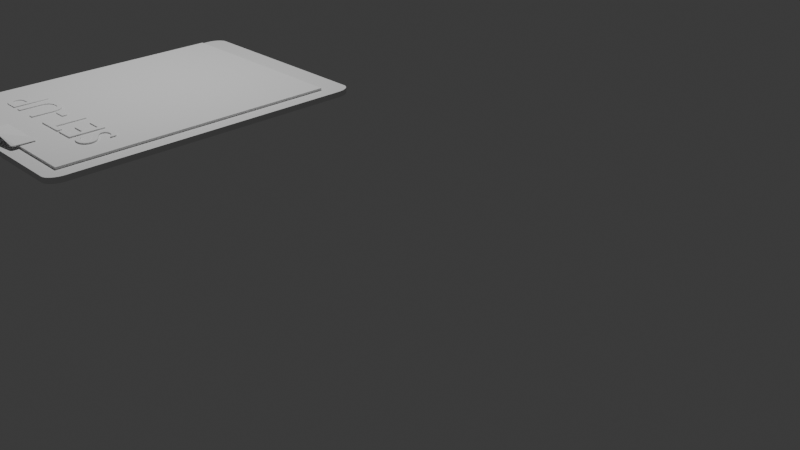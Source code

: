 # Source: PIN-set-up.blend  (saved by Blender 4.1.24; exported with 4.5.12 LTS)
import bpy
from mathutils import Matrix  # noqa: F401  (used for matrix-valued properties, if any)

bpy.ops.wm.read_factory_settings(use_empty=True)
scene = bpy.context.scene
scene.name = 'Scene'

# ---- collections
col_collection = bpy.data.collections.new('Collection'); scene.collection.children.link(col_collection)

# ---- materials (node trees are filled in below, after node groups)
mat_material_001 = bpy.data.materials.new('Material.001')
mat_material_001.alpha_threshold = 0.0
mat_material_001.use_transparent_shadow = False
mat_material_001.roughness = 0.5
mat_material_001.line_color = (0.0, 0.0, 0.0, 1.0)

# ---- material node trees
mat_material_001.use_nodes = True; mat_material_001.node_tree.nodes.clear()
_N = mat_material_001.node_tree.nodes; _L = mat_material_001.node_tree.links
n0 = _N.new('ShaderNodeOutputMaterial'); n0.name = 'Material Output'; n0.location = (300, 300)
n1 = _N.new('ShaderNodeBsdfPrincipled'); n1.name = 'Principled BSDF'; n1.location = (10, 300)
n1.inputs[3].default_value = 1.45
_L.new(n1.outputs[0], n0.inputs[0])
n0.is_active_output = True

# ---- world
world_world = bpy.data.worlds.new('World'); scene.world = world_world
world_world.use_nodes = True; world_world.node_tree.nodes.clear()
_N = world_world.node_tree.nodes; _L = world_world.node_tree.links
n0 = _N.new('ShaderNodeOutputWorld'); n0.name = 'World Output'; n0.location = (300, 300)
n1 = _N.new('ShaderNodeBackground'); n1.name = 'Background'; n1.location = (10, 300)
n1.inputs[0].default_value = (0.05088, 0.05088, 0.05088, 1.0)
_L.new(n1.outputs[0], n0.inputs[0])
n0.is_active_output = True
world_world.color = (0.05088, 0.05088, 0.05088)
world_world.use_sun_shadow = False
world_world.sun_shadow_jitter_overblur = 0.0

# ---- cameras
cam_camera = bpy.data.cameras.new('Camera')
cam_camera.clip_end = 100.0
cam_camera.ortho_scale = 7.314

# ---- lights
light_light_001 = bpy.data.lights.new('Light.001', 'POINT')
light_light_001.transmission_factor = 0.0
light_light_001.energy = 1000.0
light_light_001.shadow_soft_size = 0.1
light_light_001.shadow_maximum_resolution = 0.006
light_light_001.use_absolute_resolution = True

# ---- meshes
me_cube_004 = bpy.data.meshes.new('Cube.004')
me_cube_004.from_pydata([(-1.0, -1.0, -1.0), (-1.0, -1.0, 1.0), (-1.0, 1.0, -1.0), (-1.0, 1.0, 1.0), (1.0, -1.0, -1.0), (1.0, -1.0, 1.0), (1.0, 1.0, -1.0), (1.0, 1.0, 1.0)], [], [(0, 1, 3, 2), (2, 3, 7, 6), (6, 7, 5, 4), (4, 5, 1, 0), (2, 6, 4, 0), (7, 3, 1, 5)])
_uv = me_cube_004.uv_layers.new(name='UVMap')
_uv.uv.foreach_set('vector', [0.375, 0.0, 0.625, 0.0, 0.625, 0.25, 0.375, 0.25, 0.375, 0.25, 0.625, 0.25, 0.625, 0.5, 0.375, 0.5, 0.375, 0.5, 0.625, 0.5, 0.625, 0.75, 0.375, 0.75, 0.375, 0.75, 0.625, 0.75, 0.625, 1.0, 0.375, 1.0, 0.125, 0.5, 0.375, 0.5, 0.375, 0.75, 0.125, 0.75, 0.625, 0.5, 0.875, 0.5, 0.875, 0.75, 0.625, 0.75])
me_cube_004.update()
me_cube_005 = bpy.data.meshes.new('Cube.005')
me_cube_005.from_pydata([(-1.0, -1.0, -1.0), (-1.0, -1.0, 1.0), (-1.0, 1.0, -1.0), (-1.0, 1.0, 1.0), (1.0, -1.0, -1.0), (1.0, -1.0, 1.0), (1.0, 1.0, -1.0), (1.0, 1.0, 1.0)], [], [(0, 1, 3, 2), (2, 3, 7, 6), (6, 7, 5, 4), (4, 5, 1, 0), (2, 6, 4, 0), (7, 3, 1, 5)])
_uv = me_cube_005.uv_layers.new(name='UVMap')
_uv.uv.foreach_set('vector', [0.375, 0.0, 0.625, 0.0, 0.625, 0.25, 0.375, 0.25, 0.375, 0.25, 0.625, 0.25, 0.625, 0.5, 0.375, 0.5, 0.375, 0.5, 0.625, 0.5, 0.625, 0.75, 0.375, 0.75, 0.375, 0.75, 0.625, 0.75, 0.625, 1.0, 0.375, 1.0, 0.125, 0.5, 0.375, 0.5, 0.375, 0.75, 0.125, 0.75, 0.625, 0.5, 0.875, 0.5, 0.875, 0.75, 0.625, 0.75])
me_cube_005.update()
me_cube_006 = bpy.data.meshes.new('Cube.006')
me_cube_006.from_pydata([(-7.107, 1.0, 0.003508), (-7.107, 1.0, -0.003508), (-5.107, 1.0, 0.003508), (-5.107, 1.0, -0.003508), (-5.768, 1.0, 0.003508), (-6.435, 1.0, 0.003508), (-6.435, 1.0, -0.003508), (-5.768, 1.0, -0.003508), (-5.886, 0.2974, 0.1389), (-6.319, 0.2974, 0.1389), (-6.319, 0.2922, 0.1615), (-5.886, 0.2922, 0.1615), (-6.189, -0.533, -0.02705), (-6.319, -0.4066, 0.001847), (-6.319, -0.4014, -0.02071), (-6.189, -0.5279, -0.0496), (-5.886, -0.4066, 0.001847), (-6.016, -0.533, -0.02705), (-6.016, -0.5279, -0.0496), (-5.886, -0.4014, -0.02071), (-6.14, -0.3882, -0.01768), (-6.139, -0.3949, -0.01923), (-6.139, -0.3814, -0.01613), (-6.134, -0.4074, -0.02209), (-6.137, -0.3749, -0.01465), (-6.137, -0.4014, -0.02071), (-6.134, -0.3689, -0.01328), (-6.124, -0.417, -0.02427), (-6.13, -0.3636, -0.01208), (-6.111, -0.3541, -0.009906), (-6.111, -0.4222, -0.02546), (-6.118, -0.3561, -0.01036), (-6.118, -0.4202, -0.025), (-6.124, -0.3593, -0.01109), (-6.13, -0.4127, -0.02329), (-6.097, -0.4222, -0.02546), (-6.097, -0.3541, -0.009906), (-6.085, -0.417, -0.02427), (-6.085, -0.3593, -0.01109), (-6.091, -0.4202, -0.025), (-6.091, -0.3561, -0.01036), (-6.075, -0.4074, -0.02209), (-6.075, -0.3689, -0.01328), (-6.069, -0.3882, -0.01768), (-6.069, -0.3814, -0.01613), (-6.069, -0.3949, -0.01923), (-6.071, -0.3749, -0.01465), (-6.071, -0.4014, -0.02071), (-6.079, -0.3636, -0.01208), (-6.079, -0.4127, -0.02329), (-6.104, -0.4229, -0.02561), (-6.104, -0.3535, -0.009754), (-6.14, -0.3933, 0.004873), (-6.139, -0.4001, 0.003327), (-6.139, -0.3866, 0.00642), (-6.134, -0.4126, 0.000469), (-6.134, -0.374, 0.009277), (-6.137, -0.4066, 0.00184), (-6.137, -0.38, 0.007907), (-6.124, -0.4222, -0.001718), (-6.124, -0.3645, 0.01146), (-6.111, -0.4273, -0.002902), (-6.111, -0.3593, 0.01265), (-6.118, -0.4254, -0.002451), (-6.118, -0.3613, 0.0122), (-6.13, -0.4179, -0.0007322), (-6.13, -0.3688, 0.01048), (-6.097, -0.4273, -0.002902), (-6.097, -0.3593, 0.01265), (-6.085, -0.4222, -0.001718), (-6.085, -0.3645, 0.01146), (-6.091, -0.4254, -0.002451), (-6.091, -0.3613, 0.0122), (-6.075, -0.4126, 0.000469), (-6.075, -0.374, 0.009277), (-6.069, -0.3933, 0.004873), (-6.069, -0.4001, 0.003327), (-6.069, -0.3866, 0.00642), (-6.071, -0.4066, 0.00184), (-6.071, -0.38, 0.007907), (-6.079, -0.4179, -0.0007322), (-6.079, -0.3688, 0.01048), (-6.104, -0.3586, 0.0128), (-6.104, -0.428, -0.003054), (-5.107, 0.4077, 0.01783), (-5.21, 0.305, 0.01783), (-5.112, 0.376, 0.01783), (-5.127, 0.3473, 0.01783), (-5.149, 0.3246, 0.01783), (-5.178, 0.3101, 0.01783), (-5.21, 0.305, -0.01783), (-5.107, 0.4077, -0.01783), (-5.178, 0.3101, -0.01783), (-5.149, 0.3246, -0.01783), (-5.127, 0.3473, -0.01783), (-5.112, 0.376, -0.01783), (-7.004, 0.305, 0.01783), (-7.107, 0.4077, 0.01783), (-7.036, 0.3101, 0.01783), (-7.065, 0.3246, 0.01783), (-7.087, 0.3473, 0.01783), (-7.102, 0.376, 0.01783), (-7.107, 0.4077, -0.01783), (-7.004, 0.305, -0.01783), (-7.102, 0.376, -0.01783), (-7.087, 0.3473, -0.01783), (-7.065, 0.3246, -0.01783), (-7.036, 0.3101, -0.01783), (-7.107, 1.0, 0.0), (-5.107, 1.0, 0.0), (-5.438, 1.0, 0.003508), (-6.771, 1.0, 0.003508), (-5.768, 1.0, 0.0), (-6.102, 1.0, 0.003508), (-6.102, 1.0, -0.003508), (-6.771, 1.0, -0.003508), (-5.438, 1.0, -0.003508), (-6.435, 1.0, 0.0), (-6.102, 1.0, 0.0), (-6.771, 1.0, 0.0), (-5.438, 1.0, 0.0)], [], [(10, 9, 103, 96), (120, 116, 3, 109), (6, 115, 1, 102, 104, 105, 106, 107, 103, 9), (17, 18, 15, 12), (10, 13, 14, 9), (19, 16, 11, 8), (119, 115, 6, 117), (118, 114, 7, 112), (5, 113, 4, 11, 10), (97, 102, 1, 108, 0), (7, 114, 6, 9, 8), (3, 116, 7, 8, 90, 92, 93, 94, 95, 91), (11, 85, 90, 8), (4, 110, 2, 84, 86, 87, 88, 89, 85, 11), (14, 13, 12, 15), (27, 15, 18, 19, 43, 45, 47, 41, 49, 37, 39, 35, 50, 30, 32), (43, 19, 8, 9, 14, 15, 27, 34, 23, 25, 21, 20, 22, 24, 26, 28, 33, 31, 29, 51, 36, 40, 38, 48, 42, 46, 44), (18, 17, 16, 19), (13, 10, 11, 16, 17, 69, 80, 73, 78, 76, 75, 77, 79, 74, 81, 70, 72, 68, 82, 62, 64, 60, 66, 56, 58, 54, 52), (69, 17, 12, 13, 52, 53, 57, 55, 65, 59, 63, 61, 83, 67, 71), (68, 36, 51, 82), (72, 40, 36, 68), (70, 38, 40, 72), (81, 48, 38, 70), (42, 48, 81, 74), (46, 42, 74, 79), (44, 46, 79, 77), (43, 44, 77, 75), (45, 43, 75, 76), (47, 45, 76, 78), (41, 47, 78, 73), (49, 41, 73, 80), (37, 49, 80, 69), (39, 37, 69, 71), (35, 39, 71, 67), (50, 35, 67, 83), (30, 50, 83, 61), (32, 30, 61, 63), (27, 32, 63, 59), (34, 27, 59, 65), (55, 23, 34, 65), (57, 25, 23, 55), (53, 21, 25, 57), (52, 20, 21, 53), (54, 22, 20, 52), (58, 24, 22, 54), (56, 26, 24, 58), (66, 28, 26, 56), (60, 33, 28, 66), (64, 31, 33, 60), (62, 29, 31, 64), (82, 51, 29, 62), (84, 91, 95, 86), (86, 95, 94, 87), (87, 94, 93, 88), (88, 93, 92, 89), (89, 92, 90, 85), (2, 109, 3, 91, 84), (96, 103, 107, 98), (98, 107, 106, 99), (99, 106, 105, 100), (100, 105, 104, 101), (101, 104, 102, 97), (5, 10, 96, 98, 99, 100, 101, 97, 0, 111), (113, 118, 112, 4), (5, 117, 118, 113), (117, 6, 114, 118), (111, 119, 117, 5), (0, 108, 119, 111), (108, 1, 115, 119), (110, 120, 109, 2), (4, 112, 120, 110), (112, 7, 116, 120)])
_uv = me_cube_006.uv_layers.new(name='UVMap')
_uv.uv.foreach_set('vector', [0.209, 0.5869, 0.791, 0.5869, 0.6504, 0.2279, 0.1378, 0.5869, 0.5, 0.4587, 0.625, 0.4587, 0.625, 0.5, 0.5, 0.5, 0.791, 0.5, 0.833, 0.5, 0.875, 0.5, 0.875, 0.574, 0.8744, 0.578, 0.8725, 0.5816, 0.8697, 0.5844, 0.8661, 0.5862, 0.8622, 0.5869, 0.791, 0.5869, 0.375, 0.8577, 0.625, 0.8577, 0.625, 0.891, 0.375, 0.891, 0.209, 0.5869, 0.209, 0.725, 0.6504, 0.8656, 0.791, 0.5869, 0.6377, 0.795, 0.3623, 0.795, 0.2923, 0.5869, 0.7077, 0.5869, 0.5, 0.292, 0.625, 0.292, 0.625, 0.334, 0.5, 0.334, 0.5, 0.3757, 0.625, 0.3757, 0.625, 0.4173, 0.5, 0.4173, 0.209, 0.5, 0.2507, 0.5, 0.2923, 0.5, 0.2923, 0.5869, 0.209, 0.5869, 0.375, 0.176, 0.625, 0.176, 0.625, 0.25, 0.5, 0.25, 0.375, 0.25, 0.7077, 0.5, 0.7493, 0.5, 0.791, 0.5, 0.791, 0.5869, 0.7077, 0.5869, 0.625, 0.5, 0.6663, 0.5, 0.7077, 0.5, 0.7077, 0.5869, 0.6378, 0.5869, 0.6339, 0.5867, 0.6303, 0.5861, 0.6258, 0.5816, 0.6252, 0.578, 0.625, 0.574, 0.2923, 0.5869, 0.3622, 0.5869, 0.6378, 0.5869, 0.7077, 0.5869, 0.2923, 0.5, 0.3337, 0.5, 0.375, 0.5, 0.375, 0.574, 0.3748, 0.578, 0.3742, 0.5816, 0.3697, 0.5861, 0.3661, 0.5867, 0.3622, 0.5869, 0.2923, 0.5869, 0.6504, 0.8656, 0.209, 0.725, 0.209, 0.75, 0.625, 0.916, 0.7535, 0.7281, 0.766, 0.75, 0.7327, 0.75, 0.7077, 0.725, 0.7428, 0.7224, 0.743, 0.7237, 0.7434, 0.725, 0.744, 0.7262, 0.7449, 0.7272, 0.7459, 0.7281, 0.7471, 0.7287, 0.7484, 0.7291, 0.7497, 0.7292, 0.751, 0.7291, 0.7523, 0.7287, 0.7428, 0.7224, 0.7077, 0.725, 0.7077, 0.5869, 0.791, 0.5869, 0.791, 0.725, 0.766, 0.75, 0.7535, 0.7281, 0.7546, 0.7272, 0.7554, 0.7262, 0.756, 0.725, 0.7564, 0.7237, 0.7566, 0.7224, 0.7564, 0.721, 0.756, 0.7198, 0.7554, 0.7186, 0.7546, 0.7175, 0.7535, 0.7167, 0.7523, 0.716, 0.751, 0.7157, 0.7497, 0.7155, 0.7484, 0.7157, 0.7471, 0.716, 0.7459, 0.7167, 0.7449, 0.7175, 0.744, 0.7186, 0.7434, 0.7198, 0.743, 0.721, 0.625, 0.8577, 0.375, 0.8577, 0.3623, 0.795, 0.6377, 0.795, 0.209, 0.725, 0.209, 0.5869, 0.2923, 0.5869, 0.2923, 0.725, 0.2673, 0.75, 0.2541, 0.7281, 0.2551, 0.7272, 0.256, 0.7262, 0.2566, 0.725, 0.257, 0.7237, 0.2572, 0.7224, 0.257, 0.721, 0.2566, 0.7198, 0.256, 0.7186, 0.2551, 0.7175, 0.2541, 0.7167, 0.2529, 0.716, 0.2516, 0.7157, 0.2503, 0.7155, 0.249, 0.7157, 0.2477, 0.716, 0.2465, 0.7167, 0.2454, 0.7175, 0.2446, 0.7186, 0.244, 0.7198, 0.2436, 0.721, 0.2434, 0.7224, 0.2541, 0.7281, 0.2673, 0.75, 0.234, 0.75, 0.209, 0.725, 0.2434, 0.7224, 0.2436, 0.7237, 0.244, 0.725, 0.2446, 0.7262, 0.2454, 0.7272, 0.2465, 0.7281, 0.2477, 0.7287, 0.249, 0.7291, 0.2503, 0.7292, 0.2516, 0.7291, 0.2529, 0.7287, 0.9688, 0.554, 0.9688, 0.8281, 1.0, 0.8281, 1.0, 0.554, 0.9375, 0.554, 0.9375, 0.8281, 0.9688, 0.8281, 0.9688, 0.554, 0.9062, 0.554, 0.9062, 0.8281, 0.9375, 0.8281, 0.9375, 0.554, 0.875, 0.554, 0.875, 0.8281, 0.9062, 0.8281, 0.9062, 0.554, 0.8438, 0.8281, 0.875, 0.8281, 0.875, 0.554, 0.8438, 0.554, 0.8125, 0.8281, 0.8438, 0.8281, 0.8438, 0.554, 0.8125, 0.554, 0.7812, 0.8281, 0.8125, 0.8281, 0.8125, 0.554, 0.7812, 0.554, 0.75, 0.8281, 0.7812, 0.8281, 0.7812, 0.554, 0.75, 0.554, 0.7188, 0.8281, 0.75, 0.8281, 0.75, 0.554, 0.7187, 0.554, 0.6875, 0.8281, 0.7188, 0.8281, 0.7187, 0.554, 0.6875, 0.554, 0.6562, 0.8281, 0.6875, 0.8281, 0.6875, 0.554, 0.6562, 0.554, 0.625, 0.8281, 0.6562, 0.8281, 0.6562, 0.554, 0.625, 0.554, 0.5938, 0.8281, 0.625, 0.8281, 0.625, 0.554, 0.5938, 0.554, 0.5625, 0.8281, 0.5938, 0.8281, 0.5938, 0.554, 0.5625, 0.554, 0.5312, 0.8281, 0.5625, 0.8281, 0.5625, 0.554, 0.5312, 0.554, 0.5, 0.8281, 0.5312, 0.8281, 0.5312, 0.554, 0.5, 0.554, 0.4688, 0.8281, 0.5, 0.8281, 0.5, 0.554, 0.4688, 0.554, 0.4375, 0.8281, 0.4688, 0.8281, 0.4688, 0.554, 0.4375, 0.554, 0.4062, 0.8281, 0.4375, 0.8281, 0.4375, 0.554, 0.4062, 0.554, 0.375, 0.8281, 0.4062, 0.8281, 0.4062, 0.554, 0.375, 0.554, 0.3437, 0.554, 0.3438, 0.8281, 0.375, 0.8281, 0.375, 0.554, 0.3125, 0.554, 0.3125, 0.8281, 0.3438, 0.8281, 0.3437, 0.554, 0.2812, 0.554, 0.2812, 0.8281, 0.3125, 0.8281, 0.3125, 0.554, 0.25, 0.554, 0.25, 0.8281, 0.2812, 0.8281, 0.2812, 0.554, 0.2188, 0.554, 0.2188, 0.8281, 0.25, 0.8281, 0.25, 0.554, 0.1875, 0.554, 0.1875, 0.8281, 0.2188, 0.8281, 0.2188, 0.554, 0.1562, 0.554, 0.1562, 0.8281, 0.1875, 0.8281, 0.1875, 0.554, 0.125, 0.554, 0.125, 0.8281, 0.1562, 0.8281, 0.1562, 0.554, 0.09375, 0.554, 0.09375, 0.8281, 0.125, 0.8281, 0.125, 0.554, 0.0625, 0.554, 0.0625, 0.8281, 0.09375, 0.8281, 0.09375, 0.554, 0.03125, 0.554, 0.03125, 0.8281, 0.0625, 0.8281, 0.0625, 0.554, 0.0, 0.554, 0.0, 0.8281, 0.03125, 0.8281, 0.03125, 0.554, 0.375, 0.574, 0.625, 0.574, 0.6252, 0.578, 0.3748, 0.578, 0.3748, 0.578, 0.6252, 0.578, 0.6258, 0.5816, 0.3742, 0.5816, 0.3742, 0.5816, 0.6258, 0.5816, 0.6303, 0.5861, 0.3697, 0.5861, 0.3697, 0.5861, 0.6303, 0.5861, 0.6339, 0.5867, 0.3661, 0.5867, 0.3661, 0.5867, 0.6339, 0.5867, 0.6378, 0.5869, 0.3622, 0.5869, 0.375, 0.5, 0.5, 0.5, 0.625, 0.5, 0.625, 0.574, 0.375, 0.574, 0.1378, 0.5869, 0.6504, 0.2279, 0.6425, 0.2079, 0.1339, 0.5869, 0.1339, 0.5869, 0.6425, 0.2079, 0.625, 0.1631, 0.125, 0.5869, 0.375, 0.1631, 0.625, 0.1631, 0.625, 0.1684, 0.375, 0.1684, 0.375, 0.1684, 0.625, 0.1684, 0.625, 0.172, 0.375, 0.172, 0.375, 0.172, 0.625, 0.172, 0.625, 0.176, 0.375, 0.176, 0.209, 0.5, 0.209, 0.5869, 0.1378, 0.5869, 0.1339, 0.5869, 0.125, 0.5869, 0.375, 0.1684, 0.375, 0.172, 0.375, 0.176, 0.375, 0.25, 0.292, 0.375, 0.375, 0.3757, 0.5, 0.3757, 0.5, 0.4173, 0.375, 0.4173, 0.375, 0.334, 0.5, 0.334, 0.5, 0.3757, 0.375, 0.3757, 0.5, 0.334, 0.625, 0.334, 0.625, 0.3757, 0.5, 0.3757, 0.375, 0.292, 0.5, 0.292, 0.5, 0.334, 0.375, 0.334, 0.375, 0.25, 0.5, 0.25, 0.5, 0.292, 0.375, 0.292, 0.5, 0.25, 0.625, 0.25, 0.625, 0.292, 0.5, 0.292, 0.375, 0.4587, 0.5, 0.4587, 0.5, 0.5, 0.375, 0.5, 0.375, 0.4173, 0.5, 0.4173, 0.5, 0.4587, 0.375, 0.4587, 0.5, 0.4173, 0.625, 0.4173, 0.625, 0.4587, 0.5, 0.4587])
me_cube_006.update()
me_cube_007 = bpy.data.meshes.new('Cube.007')
me_cube_007.from_pydata([(1.0, 0.9, 1.0), (0.9, 1.0, 1.0), (0.9981, 0.9195, 1.0), (0.9924, 0.9383, 1.0), (0.9831, 0.9556, 1.0), (0.9707, 0.9707, 1.0), (0.9556, 0.9831, 1.0), (0.9383, 0.9924, 1.0), (0.9195, 0.9981, 1.0), (0.9, 1.0, -1.0), (1.0, 0.9, -1.0), (0.9195, 0.9981, -1.0), (0.9383, 0.9924, -1.0), (0.9556, 0.9831, -1.0), (0.9707, 0.9707, -1.0), (0.9831, 0.9556, -1.0), (0.9924, 0.9383, -1.0), (0.9981, 0.9195, -1.0), (-0.9, 1.0, 1.0), (-1.0, 0.9, 1.0), (-0.9195, 0.9981, 1.0), (-0.9383, 0.9924, 1.0), (-0.9556, 0.9831, 1.0), (-0.9707, 0.9707, 1.0), (-0.9831, 0.9556, 1.0), (-0.9924, 0.9383, 1.0), (-0.9981, 0.9195, 1.0), (-1.0, 0.9, -1.0), (-0.9, 1.0, -1.0), (-0.9981, 0.9195, -1.0), (-0.9924, 0.9383, -1.0), (-0.9831, 0.9556, -1.0), (-0.9707, 0.9707, -1.0), (-0.9556, 0.9831, -1.0), (-0.9383, 0.9924, -1.0), (-0.9195, 0.9981, -1.0), (-1.0, -0.9, 1.0), (-0.9, -1.0, 1.0), (-0.9981, -0.9195, 1.0), (-0.9924, -0.9383, 1.0), (-0.9831, -0.9556, 1.0), (-0.9707, -0.9707, 1.0), (-0.9556, -0.9831, 1.0), (-0.9383, -0.9924, 1.0), (-0.9195, -0.9981, 1.0), (-0.9, -1.0, -1.0), (-1.0, -0.9, -1.0), (-0.9195, -0.9981, -1.0), (-0.9383, -0.9924, -1.0), (-0.9556, -0.9831, -1.0), (-0.9707, -0.9707, -1.0), (-0.9831, -0.9556, -1.0), (-0.9924, -0.9383, -1.0), (-0.9981, -0.9195, -1.0), (0.9, -1.0, 1.0), (1.0, -0.9, 1.0), (0.9195, -0.9981, 1.0), (0.9383, -0.9924, 1.0), (0.9556, -0.9831, 1.0), (0.9707, -0.9707, 1.0), (0.9831, -0.9556, 1.0), (0.9924, -0.9383, 1.0), (0.9981, -0.9195, 1.0), (1.0, -0.9, -1.0), (0.9, -1.0, -1.0), (0.9981, -0.9195, -1.0), (0.9924, -0.9383, -1.0), (0.9831, -0.9556, -1.0), (0.9707, -0.9707, -1.0), (0.9556, -0.9831, -1.0), (0.9383, -0.9924, -1.0), (0.9195, -0.9981, -1.0)], [], [(27, 29, 30, 31, 32, 33, 34, 35, 28, 9, 11, 12, 13, 14, 15, 16, 17, 10, 63, 65, 66, 67, 68, 69, 70, 71, 64, 45, 47, 48, 49, 50, 51, 52, 53, 46), (0, 2, 3, 4, 5, 6, 7, 8, 1, 18, 20, 21, 22, 23, 24, 25, 26, 19, 36, 38, 39, 40, 41, 42, 43, 44, 37, 54, 56, 57, 58, 59, 60, 61, 62, 55), (0, 10, 17, 2), (2, 17, 16, 3), (3, 16, 15, 4), (4, 15, 14, 5), (5, 14, 13, 6), (6, 13, 12, 7), (7, 12, 11, 8), (8, 11, 9, 1), (10, 0, 55, 63), (18, 28, 35, 20), (20, 35, 34, 21), (21, 34, 33, 22), (22, 33, 32, 23), (23, 32, 31, 24), (24, 31, 30, 25), (25, 30, 29, 26), (26, 29, 27, 19), (28, 18, 1, 9), (45, 37, 44, 47), (47, 44, 43, 48), (48, 43, 42, 49), (49, 42, 41, 50), (50, 41, 40, 51), (51, 40, 39, 52), (52, 39, 38, 53), (53, 38, 36, 46), (46, 36, 19, 27), (54, 64, 71, 56), (56, 71, 70, 57), (57, 70, 69, 58), (58, 69, 68, 59), (59, 68, 67, 60), (60, 67, 66, 61), (61, 66, 65, 62), (62, 65, 63, 55), (64, 54, 37, 45)])
_uv = me_cube_007.uv_layers.new(name='UVMap')
_uv.uv.foreach_set('vector', [0.125, 0.5125, 0.1252, 0.5101, 0.126, 0.5077, 0.1271, 0.5056, 0.1287, 0.5037, 0.1306, 0.5021, 0.1327, 0.501, 0.1351, 0.5002, 0.1375, 0.5, 0.3625, 0.5, 0.3649, 0.5002, 0.3673, 0.501, 0.3694, 0.5021, 0.3713, 0.5037, 0.3729, 0.5056, 0.374, 0.5077, 0.3748, 0.5101, 0.375, 0.5125, 0.375, 0.7375, 0.3748, 0.7399, 0.374, 0.7423, 0.3729, 0.7444, 0.3713, 0.7463, 0.3694, 0.7479, 0.3673, 0.749, 0.3649, 0.7498, 0.3625, 0.75, 0.1375, 0.75, 0.1351, 0.7498, 0.1327, 0.749, 0.1306, 0.7479, 0.1287, 0.7463, 0.1271, 0.7444, 0.126, 0.7423, 0.1252, 0.7399, 0.125, 0.7375, 0.625, 0.5125, 0.6252, 0.5101, 0.626, 0.5077, 0.6271, 0.5056, 0.6287, 0.5037, 0.6306, 0.5021, 0.6327, 0.501, 0.6351, 0.5002, 0.6375, 0.5, 0.8625, 0.5, 0.8649, 0.5002, 0.8673, 0.501, 0.8694, 0.5021, 0.8713, 0.5037, 0.8729, 0.5056, 0.874, 0.5077, 0.8748, 0.5101, 0.875, 0.5125, 0.875, 0.7375, 0.8748, 0.7399, 0.874, 0.7423, 0.8729, 0.7444, 0.8713, 0.7463, 0.8694, 0.7479, 0.8673, 0.749, 0.8649, 0.7498, 0.8625, 0.75, 0.6375, 0.75, 0.6351, 0.7498, 0.6327, 0.749, 0.6306, 0.7479, 0.6287, 0.7463, 0.6271, 0.7444, 0.626, 0.7423, 0.6252, 0.7399, 0.625, 0.7375, 0.625, 0.5125, 0.375, 0.5125, 0.375, 0.5101, 0.625, 0.5101, 0.625, 0.5101, 0.375, 0.5101, 0.375, 0.5077, 0.625, 0.5077, 0.625, 0.5077, 0.375, 0.5077, 0.375, 0.5056, 0.625, 0.5056, 0.625, 0.5056, 0.375, 0.5056, 0.375, 0.5, 0.625, 0.5, 0.625, 0.5, 0.375, 0.5, 0.375, 0.4944, 0.625, 0.4944, 0.625, 0.4944, 0.375, 0.4944, 0.375, 0.4923, 0.625, 0.4923, 0.625, 0.4923, 0.375, 0.4923, 0.375, 0.4899, 0.625, 0.4899, 0.625, 0.4899, 0.375, 0.4899, 0.375, 0.4875, 0.625, 0.4875, 0.375, 0.5125, 0.625, 0.5125, 0.625, 0.7375, 0.375, 0.7375, 0.625, 0.2625, 0.375, 0.2625, 0.375, 0.2601, 0.625, 0.2601, 0.625, 0.2601, 0.375, 0.2601, 0.375, 0.2577, 0.625, 0.2577, 0.625, 0.2577, 0.375, 0.2577, 0.375, 0.2556, 0.625, 0.2556, 0.625, 0.2556, 0.375, 0.2556, 0.375, 0.25, 0.625, 0.25, 0.625, 0.25, 0.375, 0.25, 0.375, 0.2444, 0.625, 0.2444, 0.625, 0.2444, 0.375, 0.2444, 0.375, 0.2423, 0.625, 0.2423, 0.625, 0.2423, 0.375, 0.2423, 0.375, 0.2399, 0.625, 0.2399, 0.625, 0.2399, 0.375, 0.2399, 0.375, 0.2375, 0.625, 0.2375, 0.375, 0.2625, 0.625, 0.2625, 0.625, 0.4875, 0.375, 0.4875, 0.375, 0.9875, 0.625, 0.9875, 0.625, 0.9899, 0.375, 0.9899, 0.375, 0.9899, 0.625, 0.9899, 0.625, 0.9923, 0.375, 0.9923, 0.375, 0.9923, 0.625, 0.9923, 0.625, 0.9944, 0.375, 0.9944, 0.375, 0.9944, 0.625, 0.9944, 0.625, 1.0, 0.375, 1.0, 0.375, 0.0, 0.625, 0.0, 0.625, 0.005555, 0.375, 0.005555, 0.375, 0.005555, 0.625, 0.005555, 0.625, 0.007716, 0.375, 0.007716, 0.375, 0.007716, 0.625, 0.007716, 0.625, 0.01006, 0.375, 0.01006, 0.375, 0.01006, 0.625, 0.01006, 0.625, 0.0125, 0.375, 0.0125, 0.375, 0.0125, 0.625, 0.0125, 0.625, 0.2375, 0.375, 0.2375, 0.625, 0.7625, 0.375, 0.7625, 0.375, 0.7601, 0.625, 0.7601, 0.625, 0.7601, 0.375, 0.7601, 0.375, 0.7577, 0.625, 0.7577, 0.625, 0.7577, 0.375, 0.7577, 0.375, 0.7556, 0.625, 0.7556, 0.625, 0.7556, 0.375, 0.7556, 0.375, 0.75, 0.625, 0.75, 0.625, 0.75, 0.375, 0.75, 0.375, 0.7444, 0.625, 0.7444, 0.625, 0.7444, 0.375, 0.7444, 0.375, 0.7423, 0.625, 0.7423, 0.625, 0.7423, 0.375, 0.7423, 0.375, 0.7399, 0.625, 0.7399, 0.625, 0.7399, 0.375, 0.7399, 0.375, 0.7375, 0.625, 0.7375, 0.375, 0.7625, 0.625, 0.7625, 0.625, 0.9875, 0.375, 0.9875])
me_cube_007.materials.append(mat_material_001)
me_cube_007.use_mirror_vertex_groups = False
me_cube_007.update()

# ---- curves / text
txt_text_002 = bpy.data.curves.new('Text.002', 'FONT')
txt_text_002.dimensions = '2D'
txt_text_002.body = 'SET-UP'
txt_text_002.extrude = 0.001

# ---- objects
ob_camera = bpy.data.objects.new('Camera', cam_camera)
ob_text_001 = bpy.data.objects.new('Text.001', txt_text_002)
ob_light_001 = bpy.data.objects.new('Light.001', light_light_001)
ob_cube_004 = bpy.data.objects.new('Cube.004', me_cube_004)
ob_cube_005 = bpy.data.objects.new('Cube.005', me_cube_005)
ob_cube_006 = bpy.data.objects.new('Cube.006', me_cube_006)
ob_cube_007 = bpy.data.objects.new('Cube.007', me_cube_007)

# ---- transforms, parenting, visibility, modifiers, constraints
ob_camera.location = (7.359, -6.926, 4.958)
ob_camera.rotation_euler = (1.109, 0.0, 0.8149)
ob_camera.lock_rotations_4d = False
ob_camera.empty_display_type = 'ARROWS'
ob_camera.color = (0.0, 0.0, 0.0, 0.0)
ob_camera.display_type = 'WIRE'
ob_camera.lineart.crease_threshold = 0.0
ob_text_001.location = (-3.745, -0.9743, 0.07588)
ob_text_001.rotation_euler = (0.008528, 0.004089, -3.14)
ob_text_001.scale = (0.6548, 0.6917, 11.78)
ob_light_001.location = (-4.991, 0.7755, 6.019)
ob_light_001.rotation_euler = (0.6503, 0.05522, 1.866)
ob_light_001.lock_rotations_4d = False
ob_light_001.empty_display_type = 'ARROWS'
ob_light_001.color = (0.0, 0.0, 0.0, 0.0)
ob_light_001.lineart.crease_threshold = 0.0
ob_cube_004.location = (-4.799, -0.07601, 0.04838)
ob_cube_004.scale = (1.368, 1.902, 0.02287)
ob_cube_005.location = (-4.722, -1.997, 0.03923)
ob_cube_005.scale = (0.1573, 0.0929, -0.06105)
ob_cube_006.location = (-2.049, -2.206, 0.08459)
ob_cube_006.scale = (0.4358, 0.4358, 0.4358)
ob_cube_007.location = (-4.731, 0.0, 0.0)
ob_cube_007.scale = (1.498, 2.178, 0.03821)
ob_cube_007.lock_rotations_4d = False
ob_cube_007.empty_display_type = 'ARROWS'
ob_cube_007.lineart.crease_threshold = 0.0

# ---- collection membership
col_collection.objects.link(ob_camera)
col_collection.objects.link(ob_text_001)
col_collection.objects.link(ob_light_001)
col_collection.objects.link(ob_cube_004)
col_collection.objects.link(ob_cube_005)
col_collection.objects.link(ob_cube_006)
col_collection.objects.link(ob_cube_007)

# ---- scene / render settings (as saved in the file)
scene.camera = ob_camera
scene.frame_start = 1; scene.frame_end = 250; scene.frame_set(1)
scene.render.engine = 'BLENDER_EEVEE_NEXT'
scene.cycles.sampling_pattern = 'TABULATED_SOBOL'
scene.eevee.ray_tracing_options.trace_max_roughness = 0.0
bpy.context.view_layer.update()
